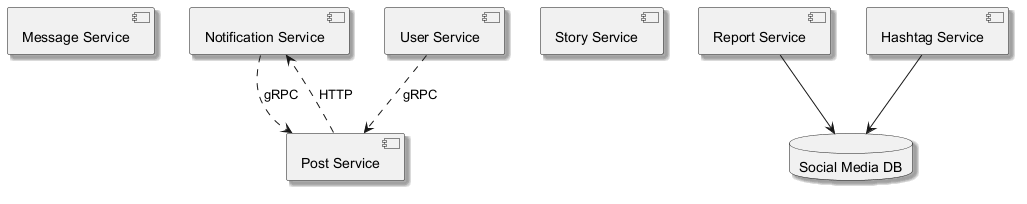

The diagram above was rendered by PlantUML. Its source (embedded in the PNG):
@startuml
skinparam backgroundColor #FFFFFF
skinparam classBackgroundColor #F3E5F5
skinparam classBorderColor #6A1B9A
skinparam shadowing true
component "Message Service" as C_MessageService
component "Notification Service" as C_NotificationService
component "Story Service" as C_StoryService
component "User Service" as C_UserService
component "Post Service" as C_PostService
component "Report Service" as C_ReportService
component "Hashtag Service" as C_HashtagService
database "Social Media DB" as DB_social_media
C_ReportService --> DB_social_media
C_HashtagService --> DB_social_media
C_PostService ..> C_NotificationService : HTTP
C_UserService ..> C_PostService : gRPC
C_NotificationService ..> C_PostService : gRPC
@enduml